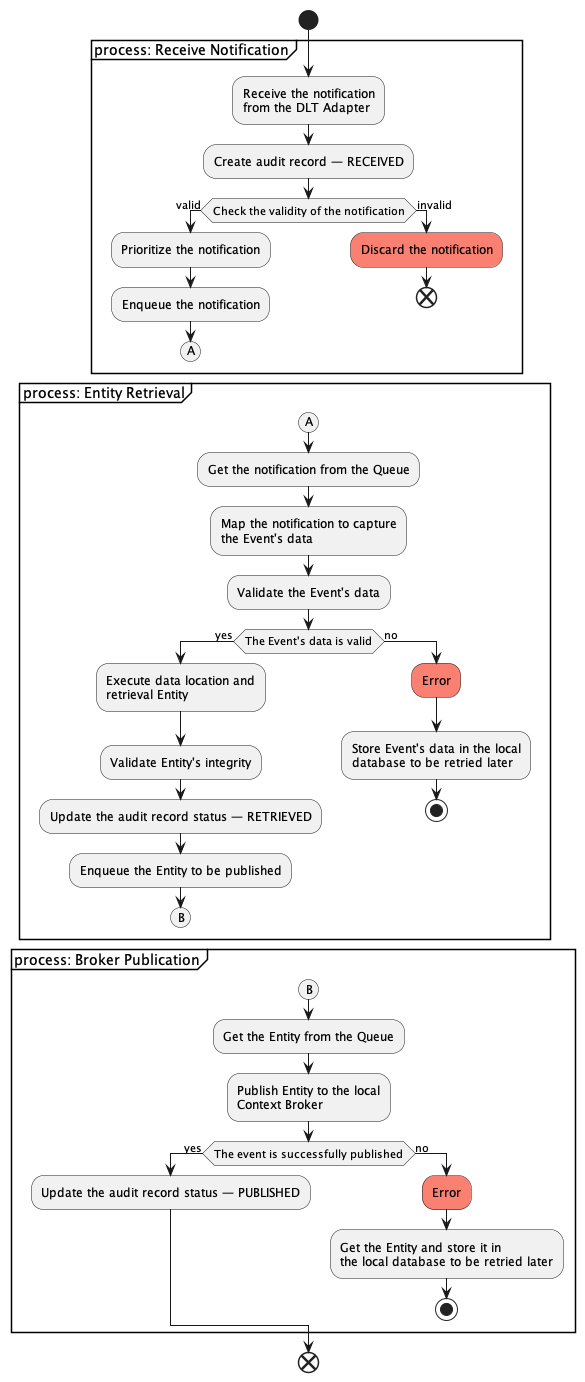

The diagram above was rendered by PlantUML. Its source (embedded in the PNG):
@startuml
'https://plantuml.com/activity-diagram-beta

start
partition "process: Receive Notification" {
    :Receive the notification\nfrom the DLT Adapter;
    :Create audit record — RECEIVED;
    if (Check the validity of the notification) then (valid)
        :Prioritize the notification;
        :Enqueue the notification;
        (A)
        detach
    else (invalid)
        #Salmon:Discard the notification;
        end
    endif
}
partition "process: Entity Retrieval" {
    (A)
    :Get the notification from the Queue;
    :Map the notification to capture\nthe Event's data;
    :Validate the Event's data;
    if (The Event's data is valid) then (yes)
        :Execute data location and\nretrieval Entity;
        :Validate Entity's integrity;
        :Update the audit record status — RETRIEVED;
        :Enqueue the Entity to be published;
        (B)
        detach
    else (no)
        #Salmon:Error;
        :Store Event's data in the local\ndatabase to be retried later;
        stop
    endif
}
partition "process: Broker Publication" {
    (B)
    :Get the Entity from the Queue;
    :Publish Entity to the local\nContext Broker;
    if (The event is successfully published) then (yes)
        :Update the audit record status — PUBLISHED;
    else (no)
        #Salmon:Error;
        :Get the Entity and store it in\nthe local database to be retried later;
        stop
    endif
}
end

@enduml